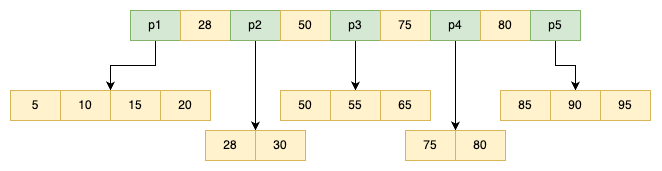

The diagram above was exported from draw.io. Its source (the exported page's mxGraphModel, read from the mxfile embedded in the PNG):
<mxGraphModel dx="1667" dy="1278" grid="1" gridSize="10" guides="1" tooltips="1" connect="1" arrows="1" fold="1" page="1" pageScale="1" pageWidth="850" pageHeight="1100" math="0" shadow="0">
  <root>
    <mxCell id="0" />
    <mxCell id="1" parent="0" />
    <mxCell id="2" style="edgeStyle=orthogonalEdgeStyle;rounded=0;orthogonalLoop=1;jettySize=auto;html=1;exitX=0.5;exitY=1;exitDx=0;exitDy=0;entryX=0;entryY=0;entryDx=0;entryDy=0;" edge="1" source="3" target="18" parent="1">
      <mxGeometry relative="1" as="geometry" />
    </mxCell>
    <mxCell id="3" value="p1" style="rounded=0;whiteSpace=wrap;html=1;fillColor=#d5e8d4;strokeColor=#82b366;" vertex="1" parent="1">
      <mxGeometry x="120" y="2440" width="50" height="30" as="geometry" />
    </mxCell>
    <mxCell id="4" value="28" style="rounded=0;whiteSpace=wrap;html=1;fillColor=#fff2cc;strokeColor=#d6b656;" vertex="1" parent="1">
      <mxGeometry x="170" y="2440" width="50" height="30" as="geometry" />
    </mxCell>
    <mxCell id="5" style="edgeStyle=orthogonalEdgeStyle;rounded=0;orthogonalLoop=1;jettySize=auto;html=1;exitX=0.5;exitY=1;exitDx=0;exitDy=0;entryX=1;entryY=0;entryDx=0;entryDy=0;" edge="1" source="6" target="20" parent="1">
      <mxGeometry relative="1" as="geometry" />
    </mxCell>
    <mxCell id="6" value="p2" style="rounded=0;whiteSpace=wrap;html=1;fillColor=#d5e8d4;strokeColor=#82b366;" vertex="1" parent="1">
      <mxGeometry x="220" y="2440" width="50" height="30" as="geometry" />
    </mxCell>
    <mxCell id="7" value="50" style="rounded=0;whiteSpace=wrap;html=1;fillColor=#fff2cc;strokeColor=#d6b656;" vertex="1" parent="1">
      <mxGeometry x="270" y="2440" width="50" height="30" as="geometry" />
    </mxCell>
    <mxCell id="8" style="edgeStyle=orthogonalEdgeStyle;rounded=0;orthogonalLoop=1;jettySize=auto;html=1;exitX=0.5;exitY=1;exitDx=0;exitDy=0;" edge="1" source="9" target="23" parent="1">
      <mxGeometry relative="1" as="geometry" />
    </mxCell>
    <mxCell id="9" value="p3" style="rounded=0;whiteSpace=wrap;html=1;fillColor=#d5e8d4;strokeColor=#82b366;" vertex="1" parent="1">
      <mxGeometry x="320" y="2440" width="50" height="30" as="geometry" />
    </mxCell>
    <mxCell id="10" value="75" style="rounded=0;whiteSpace=wrap;html=1;fillColor=#fff2cc;strokeColor=#d6b656;" vertex="1" parent="1">
      <mxGeometry x="370" y="2440" width="50" height="30" as="geometry" />
    </mxCell>
    <mxCell id="11" style="edgeStyle=orthogonalEdgeStyle;rounded=0;orthogonalLoop=1;jettySize=auto;html=1;exitX=0.5;exitY=1;exitDx=0;exitDy=0;entryX=1;entryY=0;entryDx=0;entryDy=0;" edge="1" source="12" target="25" parent="1">
      <mxGeometry relative="1" as="geometry" />
    </mxCell>
    <mxCell id="12" value="p4" style="rounded=0;whiteSpace=wrap;html=1;fillColor=#d5e8d4;strokeColor=#82b366;" vertex="1" parent="1">
      <mxGeometry x="420" y="2440" width="50" height="30" as="geometry" />
    </mxCell>
    <mxCell id="13" value="80" style="rounded=0;whiteSpace=wrap;html=1;fillColor=#fff2cc;strokeColor=#d6b656;" vertex="1" parent="1">
      <mxGeometry x="470" y="2440" width="50" height="30" as="geometry" />
    </mxCell>
    <mxCell id="14" style="edgeStyle=orthogonalEdgeStyle;rounded=0;orthogonalLoop=1;jettySize=auto;html=1;exitX=0.5;exitY=1;exitDx=0;exitDy=0;entryX=0.5;entryY=0;entryDx=0;entryDy=0;" edge="1" source="15" target="28" parent="1">
      <mxGeometry relative="1" as="geometry" />
    </mxCell>
    <mxCell id="15" value="p5" style="rounded=0;whiteSpace=wrap;html=1;fillColor=#d5e8d4;strokeColor=#82b366;" vertex="1" parent="1">
      <mxGeometry x="520" y="2440" width="50" height="30" as="geometry" />
    </mxCell>
    <mxCell id="16" value="5" style="rounded=0;whiteSpace=wrap;html=1;fillColor=#fff2cc;strokeColor=#d6b656;" vertex="1" parent="1">
      <mxGeometry y="2520" width="50" height="30" as="geometry" />
    </mxCell>
    <mxCell id="17" value="10" style="rounded=0;whiteSpace=wrap;html=1;fillColor=#fff2cc;strokeColor=#d6b656;" vertex="1" parent="1">
      <mxGeometry x="50" y="2520" width="50" height="30" as="geometry" />
    </mxCell>
    <mxCell id="18" value="15" style="rounded=0;whiteSpace=wrap;html=1;fillColor=#fff2cc;strokeColor=#d6b656;" vertex="1" parent="1">
      <mxGeometry x="100" y="2520" width="50" height="30" as="geometry" />
    </mxCell>
    <mxCell id="19" value="20" style="rounded=0;whiteSpace=wrap;html=1;fillColor=#fff2cc;strokeColor=#d6b656;" vertex="1" parent="1">
      <mxGeometry x="150" y="2520" width="50" height="30" as="geometry" />
    </mxCell>
    <mxCell id="20" value="28" style="rounded=0;whiteSpace=wrap;html=1;fillColor=#fff2cc;strokeColor=#d6b656;" vertex="1" parent="1">
      <mxGeometry x="195" y="2560" width="50" height="30" as="geometry" />
    </mxCell>
    <mxCell id="21" value="30" style="rounded=0;whiteSpace=wrap;html=1;fillColor=#fff2cc;strokeColor=#d6b656;" vertex="1" parent="1">
      <mxGeometry x="245" y="2560" width="50" height="30" as="geometry" />
    </mxCell>
    <mxCell id="22" value="50" style="rounded=0;whiteSpace=wrap;html=1;fillColor=#fff2cc;strokeColor=#d6b656;" vertex="1" parent="1">
      <mxGeometry x="270" y="2520" width="50" height="30" as="geometry" />
    </mxCell>
    <mxCell id="23" value="55" style="rounded=0;whiteSpace=wrap;html=1;fillColor=#fff2cc;strokeColor=#d6b656;" vertex="1" parent="1">
      <mxGeometry x="320" y="2520" width="50" height="30" as="geometry" />
    </mxCell>
    <mxCell id="24" value="65" style="rounded=0;whiteSpace=wrap;html=1;fillColor=#fff2cc;strokeColor=#d6b656;" vertex="1" parent="1">
      <mxGeometry x="370" y="2520" width="50" height="30" as="geometry" />
    </mxCell>
    <mxCell id="25" value="75" style="rounded=0;whiteSpace=wrap;html=1;fillColor=#fff2cc;strokeColor=#d6b656;" vertex="1" parent="1">
      <mxGeometry x="395" y="2560" width="50" height="30" as="geometry" />
    </mxCell>
    <mxCell id="26" value="80" style="rounded=0;whiteSpace=wrap;html=1;fillColor=#fff2cc;strokeColor=#d6b656;" vertex="1" parent="1">
      <mxGeometry x="445" y="2560" width="50" height="30" as="geometry" />
    </mxCell>
    <mxCell id="27" value="85" style="rounded=0;whiteSpace=wrap;html=1;fillColor=#fff2cc;strokeColor=#d6b656;" vertex="1" parent="1">
      <mxGeometry x="490" y="2520" width="50" height="30" as="geometry" />
    </mxCell>
    <mxCell id="28" value="90" style="rounded=0;whiteSpace=wrap;html=1;fillColor=#fff2cc;strokeColor=#d6b656;" vertex="1" parent="1">
      <mxGeometry x="540" y="2520" width="50" height="30" as="geometry" />
    </mxCell>
    <mxCell id="29" value="95" style="rounded=0;whiteSpace=wrap;html=1;fillColor=#fff2cc;strokeColor=#d6b656;" vertex="1" parent="1">
      <mxGeometry x="590" y="2520" width="50" height="30" as="geometry" />
    </mxCell>
  </root>
</mxGraphModel>